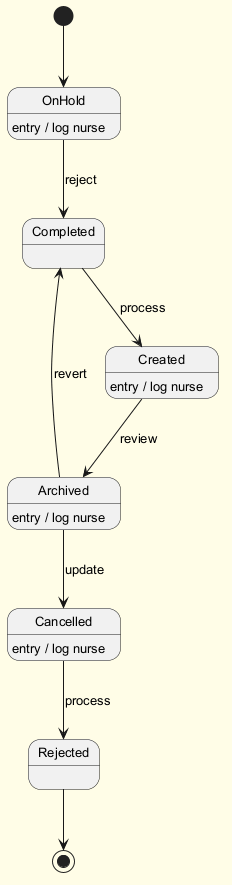

The diagram above was rendered by PlantUML. Its source (embedded in the PNG):
@startuml
skinparam backgroundColor #FFFDE7
skinparam classBackgroundColor #FFF9C4
skinparam classBorderColor #F57F17
skinparam defaultFontSize 13
[*] --> OnHold
OnHold --> Completed : reject
OnHold : entry / log nurse
Completed --> Created : process
Created --> Archived : review
Created : entry / log nurse
Archived --> Cancelled : update
Archived : entry / log nurse
Cancelled --> Rejected : process
Cancelled : entry / log nurse
Archived --> Completed : revert
Rejected --> [*]
@enduml